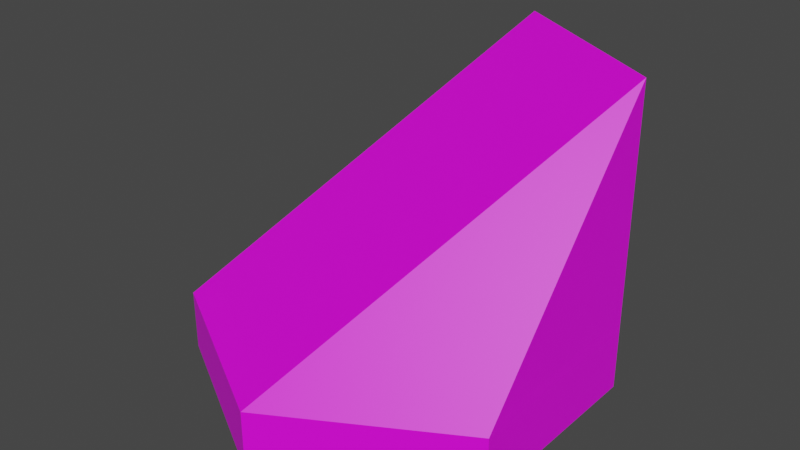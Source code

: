 # Source: sandy_tile.blend  (saved by Blender 4.0.36; exported with 4.5.12 LTS)
import bpy
from mathutils import Matrix  # noqa: F401  (used for matrix-valued properties, if any)

bpy.ops.wm.read_factory_settings(use_empty=True)
scene = bpy.context.scene
scene.name = 'Scene'

# ---- collections
col_collection = bpy.data.collections.new('Collection'); scene.collection.children.link(col_collection)

# ---- images (referenced by path relative to the original .blend; pixels are not part of the script)
import os
ASSET_DIR = os.environ.get("B2B_ASSET_DIR", "")  # directory of the original .blend (textures are referenced by path, not embedded)
HERE = os.path.dirname(os.path.abspath(__file__))  # packed textures are extracted next to this script under _unpacked/

def load_image(name, relpath, width, height, colorspace="sRGB"):
    """Load a texture the original file referenced (path relative to the .blend, or extracted next to this script)."""
    p = next((c for c in (os.path.join(HERE, relpath), os.path.join(ASSET_DIR, relpath)) if relpath and os.path.exists(c)), "")
    if p:
        img = bpy.data.images.load(p, check_existing=True)
        img.name = name
    else:  # same state as the original file: an image datablock whose file is absent (Cycles renders it pink)
        img = bpy.data.images.new(name, width, height)
        img.source = "FILE"
        img.filepath = "//" + (relpath or name)
    img.colorspace_settings.name = colorspace
    return img
img_base_palette_png = load_image('base_palette.png', 'base_palette.png', 1024, 1024, 'sRGB')

# ---- materials (node trees are filled in below, after node groups)
mat_basepalette = bpy.data.materials.new('BasePalette')
mat_basepalette.alpha_threshold = 0.0
mat_basepalette.use_transparent_shadow = False
mat_basepalette.roughness = 0.5
mat_basepalette.line_color = (0.0, 0.0, 0.0, 1.0)
mat_outline = bpy.data.materials.new('Outline')
mat_outline.use_transparent_shadow = False

# ---- material node trees
mat_basepalette.use_nodes = True; mat_basepalette.node_tree.nodes.clear()
_N = mat_basepalette.node_tree.nodes; _L = mat_basepalette.node_tree.links
n0 = _N.new('ShaderNodeOutputMaterial'); n0.name = 'Material Output'; n0.location = (300, 300)
n1 = _N.new('ShaderNodeBsdfPrincipled'); n1.name = 'Principled BSDF'; n1.location = (10, 300)
n1.distribution = 'GGX'
n1.subsurface_method = 'RANDOM_WALK_SKIN'
n1.inputs[3].default_value = 1.45
n1.inputs[27].default_value = (0.0, 0.0, 0.0, 1.0)
n1.inputs[28].default_value = 1.0
n2 = _N.new('ShaderNodeTexImage'); n2.name = 'Image Texture'; n2.location = (-464, 137)
n2.image = img_base_palette_png
_L.new(n1.outputs[0], n0.inputs[0])
_L.new(n2.outputs[0], n1.inputs[0])
n0.is_active_output = True
mat_outline.use_nodes = True; mat_outline.node_tree.nodes.clear()
_N = mat_outline.node_tree.nodes; _L = mat_outline.node_tree.links
n0 = _N.new('ShaderNodeBsdfPrincipled'); n0.name = 'Principled BSDF'; n0.location = (10, 300)
n0.inputs[3].default_value = 1.45
n1 = _N.new('ShaderNodeOutputMaterial'); n1.name = 'Material Output'; n1.location = (300, 300)
n2 = _N.new('ShaderNodeTexImage'); n2.name = 'Image Texture'; n2.location = (-306, 177)
n2.image = img_base_palette_png
_L.new(n0.outputs[0], n1.inputs[0])
_L.new(n2.outputs[0], n0.inputs[0])
n1.is_active_output = True

# ---- world
world_world = bpy.data.worlds.new('World'); scene.world = world_world
world_world.use_nodes = True; world_world.node_tree.nodes.clear()
_N = world_world.node_tree.nodes; _L = world_world.node_tree.links
n0 = _N.new('ShaderNodeOutputWorld'); n0.name = 'World Output'; n0.location = (300, 300)
n1 = _N.new('ShaderNodeBackground'); n1.name = 'Background'; n1.location = (10, 300)
n1.inputs[0].default_value = (0.05088, 0.05088, 0.05088, 1.0)
_L.new(n1.outputs[0], n0.inputs[0])
n0.is_active_output = True
world_world.color = (0.05088, 0.05088, 0.05088)
world_world.use_sun_shadow = False
world_world.sun_shadow_jitter_overblur = 0.0

# ---- meshes
me_cylinder = bpy.data.meshes.new('Cylinder')
me_cylinder.from_pydata([(-5.262e-09, 1.0, -3.725e-08), (-5.262e-09, 0.9194, 0.3), (0.866, 0.5, -3.725e-08), (0.7962, 0.4597, 0.3), (0.866, -0.5, -3.725e-08), (0.7962, -0.4597, 0.3), (-5.262e-09, -1.0, -3.725e-08), (-5.262e-09, -0.9194, 0.3), (-0.866, -0.5, -3.725e-08), (-0.7962, -0.4597, 0.3), (-0.866, 0.5, -3.725e-08), (-0.7962, 0.4597, 0.3), (0.866, 0.5, 0.3), (-5.262e-09, 1.0, 0.3), (0.866, -0.5, 0.3), (-5.262e-09, -1.0, 0.3), (-0.866, -0.5, 0.3), (-0.866, 0.5, 0.3)], [], [(0, 13, 12, 2), (2, 12, 14, 4), (4, 14, 15, 6), (6, 15, 16, 8), (3, 1, 11, 9, 7, 5), (8, 16, 17, 10), (10, 17, 13, 0), (0, 2, 4, 6, 8, 10), (1, 3, 12, 13), (3, 5, 14, 12), (5, 7, 15, 14), (7, 9, 16, 15), (9, 11, 17, 16), (11, 1, 13, 17)])
me_cylinder.polygons.foreach_set('material_index', [0, 0, 0, 0, 0, 0, 0, 0, 1, 1, 1, 1, 1, 1])
_uv = me_cylinder.uv_layers.new(name='UVMap')
_uv.uv.foreach_set('vector', [0.1945, 0.8056, 0.1945, 0.8056, 0.1945, 0.8056, 0.1945, 0.8056, 0.1945, 0.8056, 0.1945, 0.8056, 0.1945, 0.8056, 0.1945, 0.8056, 0.1945, 0.8056, 0.1945, 0.8056, 0.1945, 0.8056, 0.1945, 0.8056, 0.1945, 0.8056, 0.1945, 0.8056, 0.1945, 0.8056, 0.1945, 0.8056, 0.1945, 0.8056, 0.1945, 0.8056, 0.1945, 0.8056, 0.1945, 0.8056, 0.1945, 0.8056, 0.1945, 0.8056, 0.1945, 0.8056, 0.1945, 0.8056, 0.1945, 0.8056, 0.1945, 0.8056, 0.1945, 0.8056, 0.1945, 0.8056, 0.1945, 0.8056, 0.1945, 0.8056, 0.1945, 0.8056, 0.1945, 0.8056, 0.1945, 0.8056, 0.1945, 0.8056, 0.1945, 0.8056, 0.1945, 0.8056, 0.4906, 0.946, 0.4906, 0.946, 0.4906, 0.946, 0.4906, 0.946, 0.4906, 0.946, 0.4906, 0.946, 0.4906, 0.946, 0.4906, 0.946, 0.4906, 0.946, 0.4906, 0.946, 0.4906, 0.946, 0.4906, 0.946, 0.4906, 0.946, 0.4906, 0.946, 0.4906, 0.946, 0.4906, 0.946, 0.4906, 0.946, 0.4906, 0.946, 0.4906, 0.946, 0.4906, 0.946, 0.4906, 0.946, 0.4906, 0.946, 0.4906, 0.946, 0.4906, 0.946])
me_cylinder.materials.append(mat_basepalette)
me_cylinder.materials.append(mat_outline)
me_cylinder.update()
me_cylinder_008 = bpy.data.meshes.new('Cylinder.008')
me_cylinder_008.from_pydata([(0.0, 1.0, -2.235e-08), (0.866, 0.5, -2.235e-08), (0.866, -0.5, -2.235e-08), (-5.588e-09, -1.0, -2.235e-08), (-0.866, -0.5, -2.235e-08), (-0.866, 0.5, -2.98e-08), (0.866, 0.5, 0.3), (0.0, 1.0, 0.3), (-5.588e-09, -1.0, 0.3), (-0.866, -0.5, 0.3), (0.866, 0.5, 1.5), (-3.725e-09, 1.0, 1.5), (0.866, -0.5, 0.3), (-0.866, 0.5, 0.3), (0.866, 0.5, 0.37), (-0.8155, -0.4125, 0.37), (-2.174e-10, 1.0, 0.37), (0.05055, -0.9125, 0.37), (0.866, -0.4416, 0.37), (-0.8155, 0.5292, 0.37)], [], [(0, 7, 6, 1), (1, 6, 12, 2), (2, 12, 8, 3), (3, 8, 9, 4), (4, 9, 13, 5), (5, 13, 7, 0), (0, 1, 2, 3, 4, 5), (19, 15, 11), (15, 17, 10, 11), (18, 14, 10), (14, 16, 11, 10), (17, 18, 10), (16, 19, 11), (7, 13, 19, 16), (8, 12, 18, 17), (6, 7, 16, 14), (12, 6, 14, 18), (9, 8, 17, 15), (13, 9, 15, 19)])
me_cylinder_008.polygons.foreach_set('material_index', [0, 0, 0, 0, 0, 0, 0, 0, 0, 0, 0, 0, 0, 1, 1, 1, 1, 1, 1])
_uv = me_cylinder_008.uv_layers.new(name='UVMap')
_uv.uv.foreach_set('vector', [0.1945, 0.8056, 0.1945, 0.8056, 0.1945, 0.8056, 0.1945, 0.8056, 0.1945, 0.8056, 0.1945, 0.8056, 0.1945, 0.8056, 0.1945, 0.8056, 0.1945, 0.8056, 0.1945, 0.8056, 0.1945, 0.8056, 0.1945, 0.8056, 0.1945, 0.8056, 0.1945, 0.8056, 0.1945, 0.8056, 0.1945, 0.8056, 0.1945, 0.8056, 0.1945, 0.8056, 0.1945, 0.8056, 0.1945, 0.8056, 0.1945, 0.8056, 0.1945, 0.8056, 0.1945, 0.8056, 0.1945, 0.8056, 0.1945, 0.8056, 0.1945, 0.8056, 0.1945, 0.8056, 0.1945, 0.8056, 0.1945, 0.8056, 0.1945, 0.8056, 0.1945, 0.8056, 0.1945, 0.8056, 0.1945, 0.8056, 0.1945, 0.8056, 0.1945, 0.8056, 0.1945, 0.8056, 0.1945, 0.8056, 0.1945, 0.8056, 0.1945, 0.8056, 0.1945, 0.8056, 0.1945, 0.8056, 0.1945, 0.8056, 0.1945, 0.8056, 0.1945, 0.8056, 0.1945, 0.8056, 0.1945, 0.8056, 0.1945, 0.8056, 0.1945, 0.8056, 0.1945, 0.8056, 0.1945, 0.8056, 0.1945, 0.8056, 0.1945, 0.8056, 0.1945, 0.8056, 0.1945, 0.8056, 0.1945, 0.8056, 0.1945, 0.8056, 0.1945, 0.8056, 0.1945, 0.8056, 0.1945, 0.8056, 0.1945, 0.8056, 0.1945, 0.8056, 0.1945, 0.8056, 0.1945, 0.8056, 0.1945, 0.8056, 0.1945, 0.8056, 0.1945, 0.8056, 0.1945, 0.8056, 0.1945, 0.8056, 0.1945, 0.8056, 0.1945, 0.8056, 0.1945, 0.8056, 0.1945, 0.8056, 0.1945, 0.8056, 0.1945, 0.8056])
me_cylinder_008.materials.append(mat_basepalette)
me_cylinder_008.materials.append(mat_outline)
me_cylinder_008.update()
me_cylinder_002 = bpy.data.meshes.new('Cylinder.002')
me_cylinder_002.from_pydata([(-5.262e-09, 1.0, -3.725e-08), (-5.262e-09, 0.9194, 0.9), (0.866, 0.5, -3.725e-08), (0.7962, 0.4597, 0.9), (0.866, -0.5, -3.725e-08), (0.7962, -0.4597, 0.9), (-5.262e-09, -1.0, -3.725e-08), (-5.262e-09, -0.9194, 0.9), (-0.866, -0.5, -3.725e-08), (-0.7962, -0.4597, 0.9), (-0.866, 0.5, -3.725e-08), (-0.7962, 0.4597, 0.9), (0.866, 0.5, 0.9), (-5.262e-09, 1.0, 0.9), (0.866, -0.5, 0.9), (-5.262e-09, -1.0, 0.9), (-0.866, -0.5, 0.9), (-0.866, 0.5, 0.9)], [], [(0, 13, 12, 2), (2, 12, 14, 4), (4, 14, 15, 6), (6, 15, 16, 8), (3, 1, 11, 9, 7, 5), (8, 16, 17, 10), (10, 17, 13, 0), (0, 2, 4, 6, 8, 10), (1, 3, 12, 13), (3, 5, 14, 12), (5, 7, 15, 14), (7, 9, 16, 15), (9, 11, 17, 16), (11, 1, 13, 17)])
me_cylinder_002.polygons.foreach_set('material_index', [0, 0, 0, 0, 0, 0, 0, 0, 1, 1, 1, 1, 1, 1])
_uv = me_cylinder_002.uv_layers.new(name='UVMap')
_uv.uv.foreach_set('vector', [0.1945, 0.8056, 0.1945, 0.8056, 0.1945, 0.8056, 0.1945, 0.8056, 0.1945, 0.8056, 0.1945, 0.8056, 0.1945, 0.8056, 0.1945, 0.8056, 0.1945, 0.8056, 0.1945, 0.8056, 0.1945, 0.8056, 0.1945, 0.8056, 0.1945, 0.8056, 0.1945, 0.8056, 0.1945, 0.8056, 0.1945, 0.8056, 0.1945, 0.8056, 0.1945, 0.8056, 0.1945, 0.8056, 0.1945, 0.8056, 0.1945, 0.8056, 0.1945, 0.8056, 0.1945, 0.8056, 0.1945, 0.8056, 0.1945, 0.8056, 0.1945, 0.8056, 0.1945, 0.8056, 0.1945, 0.8056, 0.1945, 0.8056, 0.1945, 0.8056, 0.1945, 0.8056, 0.1945, 0.8056, 0.1945, 0.8056, 0.1945, 0.8056, 0.1945, 0.8056, 0.1945, 0.8056, 0.4596, 0.9537, 0.4596, 0.9537, 0.4596, 0.9537, 0.4596, 0.9537, 0.4596, 0.9537, 0.4596, 0.9537, 0.4596, 0.9537, 0.4596, 0.9537, 0.4596, 0.9537, 0.4596, 0.9537, 0.4596, 0.9537, 0.4596, 0.9537, 0.4596, 0.9537, 0.4596, 0.9537, 0.4596, 0.9537, 0.4596, 0.9537, 0.4596, 0.9537, 0.4596, 0.9537, 0.4596, 0.9537, 0.4596, 0.9537, 0.4596, 0.9537, 0.4596, 0.9537, 0.4596, 0.9537, 0.4596, 0.9537])
me_cylinder_002.materials.append(mat_basepalette)
me_cylinder_002.materials.append(mat_outline)
me_cylinder_002.update()

# ---- objects
ob_sandtile_col = bpy.data.objects.new('SandTile-col', me_cylinder)
ob_sandstairtile_col = bpy.data.objects.new('SandStairTile-col', me_cylinder_008)
ob_sandhalftile_col = bpy.data.objects.new('SandHalfTile-col', me_cylinder_002)

# ---- transforms, parenting, visibility, modifiers, constraints
ob_sandtile_col.location = (0.0, 0.0, 0.0)
ob_sandtile_col.hide_render = True
ob_sandstairtile_col.location = (0.0, 0.0, 0.0)
ob_sandhalftile_col.location = (0.0, 0.0, 0.0)
ob_sandhalftile_col.hide_render = True

# ---- collection membership
col_collection.objects.link(ob_sandtile_col)
col_collection.objects.link(ob_sandstairtile_col)
col_collection.objects.link(ob_sandhalftile_col)

# ---- scene / render settings (as saved in the file)
scene.frame_start = 1; scene.frame_end = 250; scene.frame_set(221)
scene.render.engine = 'BLENDER_EEVEE_NEXT'
scene.cycles.sampling_pattern = 'TABULATED_SOBOL'
scene.view_settings.view_transform = 'Filmic'
bpy.context.view_layer.update()

# ---- added for rendering (the .blend has no active camera and no usable light): camera, sun
cam_auto = bpy.data.cameras.new('AutoCamera')
cam_auto.lens = 50.0
cam_auto.sensor_width = 36.0
cam_auto.clip_end = 1000.0
ob_auto_camera = bpy.data.objects.new('AutoCamera', cam_auto)
scene.collection.objects.link(ob_auto_camera)
ob_auto_camera.location = (2.81396, -3.37675, 3.00117)
ob_auto_camera.rotation_euler = (1.09748, -7.21219e-08, 0.694738)
scene.camera = ob_auto_camera
light_auto_sun = bpy.data.lights.new('AutoSun', 'SUN')
light_auto_sun.energy = 3.0
light_auto_sun.angle = 0.0523599
ob_auto_sun = bpy.data.objects.new('AutoSun', light_auto_sun)
scene.collection.objects.link(ob_auto_sun)
ob_auto_sun.rotation_euler = (0.872665, 0.174533, 0.523599)
bpy.context.view_layer.update()
